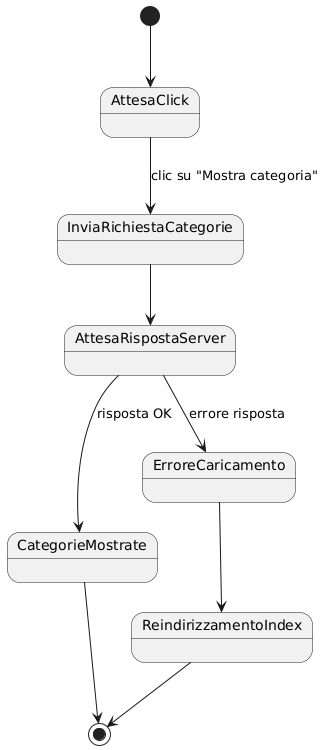

The diagram above was rendered by PlantUML. Its source (embedded in the PNG):
@startuml
[*] --> AttesaClick

AttesaClick --> InviaRichiestaCategorie : clic su "Mostra categoria"
InviaRichiestaCategorie --> AttesaRispostaServer
AttesaRispostaServer --> CategorieMostrate : risposta OK
AttesaRispostaServer --> ErroreCaricamento : errore risposta

CategorieMostrate --> [*]
ErroreCaricamento --> ReindirizzamentoIndex
ReindirizzamentoIndex --> [*]
@enduml